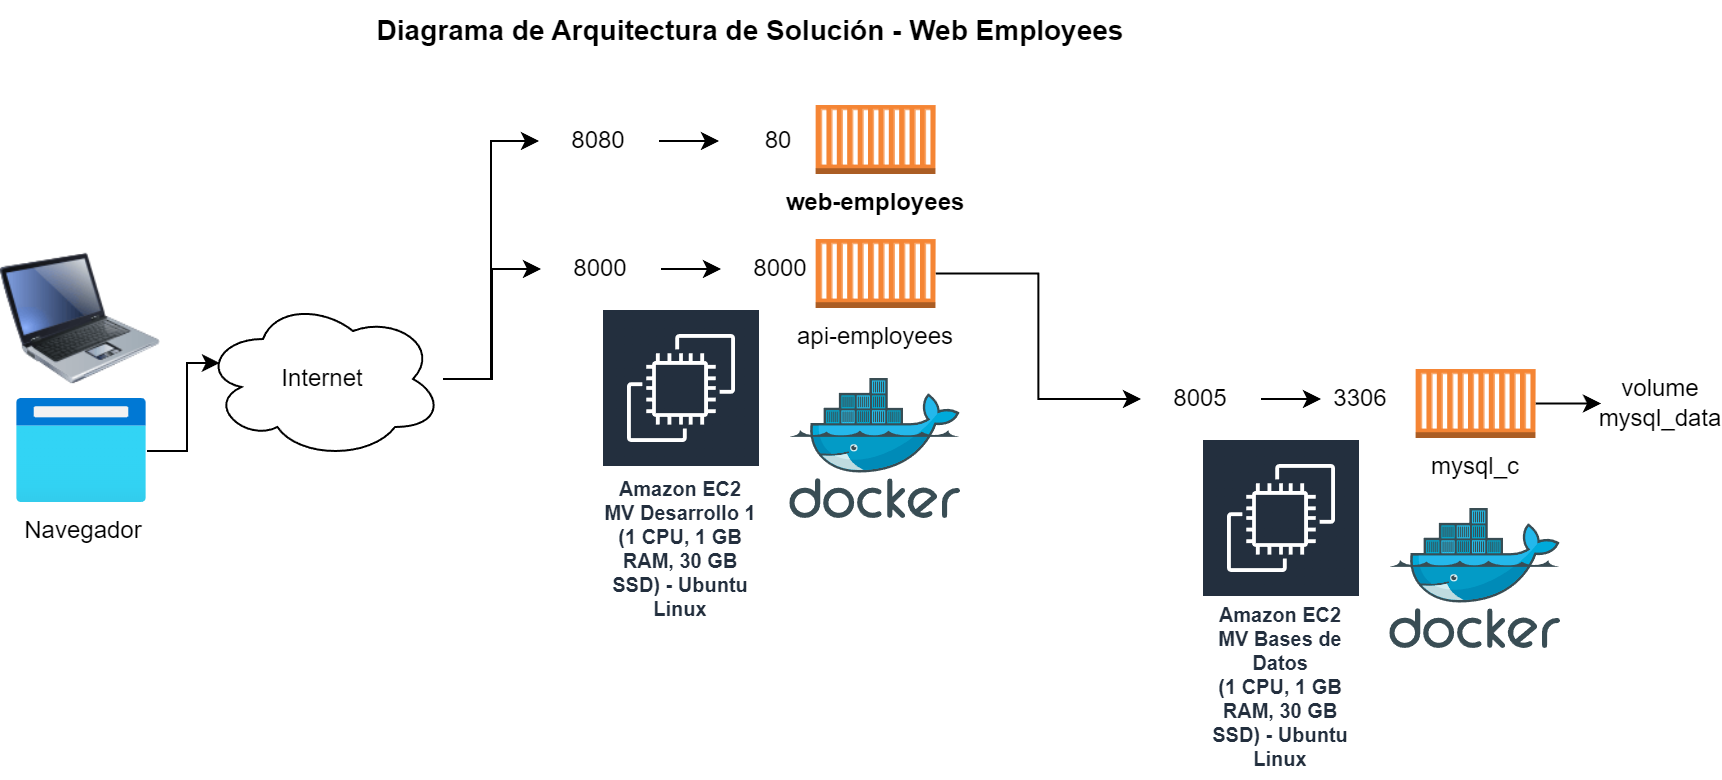

The diagram above was exported from draw.io. Its source (the exported page's mxGraphModel, read from the mxfile embedded in the PNG):
<mxGraphModel dx="1395" dy="703" grid="1" gridSize="10" guides="1" tooltips="1" connect="1" arrows="1" fold="1" page="1" pageScale="1" pageWidth="827" pageHeight="1169" math="0" shadow="0">
  <root>
    <mxCell id="0" />
    <mxCell id="1" parent="0" />
    <mxCell id="lvqSAmXViPxN-5G67egE-1" value="&lt;b&gt;&lt;font style=&quot;font-size: 14px;&quot;&gt;Diagrama de Arquitectura de Solución - Web Employees&lt;/font&gt;&lt;/b&gt;" style="text;html=1;align=center;verticalAlign=middle;whiteSpace=wrap;rounded=0;" parent="1" vertex="1">
      <mxGeometry x="139" width="490" height="30" as="geometry" />
    </mxCell>
    <mxCell id="Gfrpw0IhQISCOGWu4g3H-5" style="edgeStyle=orthogonalEdgeStyle;rounded=0;orthogonalLoop=1;jettySize=auto;html=1;entryX=0;entryY=0.5;entryDx=0;entryDy=0;" edge="1" parent="1" source="lvqSAmXViPxN-5G67egE-3" target="Gfrpw0IhQISCOGWu4g3H-3">
      <mxGeometry relative="1" as="geometry" />
    </mxCell>
    <mxCell id="Gfrpw0IhQISCOGWu4g3H-6" style="edgeStyle=orthogonalEdgeStyle;rounded=0;orthogonalLoop=1;jettySize=auto;html=1;" edge="1" parent="1" source="lvqSAmXViPxN-5G67egE-3" target="lvqSAmXViPxN-5G67egE-10">
      <mxGeometry relative="1" as="geometry" />
    </mxCell>
    <mxCell id="lvqSAmXViPxN-5G67egE-3" value="Internet" style="ellipse;shape=cloud;whiteSpace=wrap;html=1;" parent="1" vertex="1">
      <mxGeometry x="110" y="149" width="120" height="80" as="geometry" />
    </mxCell>
    <mxCell id="lvqSAmXViPxN-5G67egE-4" value="" style="image;html=1;image=img/lib/clip_art/computers/Laptop_128x128.png" parent="1" vertex="1">
      <mxGeometry x="9" y="119" width="80" height="80" as="geometry" />
    </mxCell>
    <mxCell id="lvqSAmXViPxN-5G67egE-5" value="Navegador" style="image;aspect=fixed;html=1;points=[];align=center;fontSize=12;image=img/lib/azure2/general/Browser.svg;" parent="1" vertex="1">
      <mxGeometry x="17" y="199" width="65" height="52" as="geometry" />
    </mxCell>
    <mxCell id="lvqSAmXViPxN-5G67egE-6" style="edgeStyle=orthogonalEdgeStyle;rounded=0;orthogonalLoop=1;jettySize=auto;html=1;entryX=0.07;entryY=0.4;entryDx=0;entryDy=0;entryPerimeter=0;" parent="1" source="lvqSAmXViPxN-5G67egE-5" target="lvqSAmXViPxN-5G67egE-3" edge="1">
      <mxGeometry relative="1" as="geometry" />
    </mxCell>
    <mxCell id="lvqSAmXViPxN-5G67egE-7" value="Amazon EC2&lt;div&gt;MV Desarrollo 1&lt;/div&gt;&lt;div&gt;(1 CPU, 1 GB RAM, 30 GB SSD) - Ubuntu Linux&lt;/div&gt;" style="sketch=0;outlineConnect=0;fontColor=#232F3E;gradientColor=none;strokeColor=#ffffff;fillColor=#232F3E;dashed=0;verticalLabelPosition=middle;verticalAlign=bottom;align=center;html=1;whiteSpace=wrap;fontSize=10;fontStyle=1;spacing=3;shape=mxgraph.aws4.productIcon;prIcon=mxgraph.aws4.ec2;" parent="1" vertex="1">
      <mxGeometry x="309" y="153.5" width="80" height="160" as="geometry" />
    </mxCell>
    <mxCell id="lvqSAmXViPxN-5G67egE-8" value="" style="image;sketch=0;aspect=fixed;html=1;points=[];align=center;fontSize=12;image=img/lib/mscae/Docker.svg;" parent="1" vertex="1">
      <mxGeometry x="403.63" y="189" width="85.37" height="70" as="geometry" />
    </mxCell>
    <mxCell id="lvqSAmXViPxN-5G67egE-24" style="edgeStyle=orthogonalEdgeStyle;rounded=0;orthogonalLoop=1;jettySize=auto;html=1;entryX=0;entryY=0.5;entryDx=0;entryDy=0;" parent="1" source="lvqSAmXViPxN-5G67egE-9" target="lvqSAmXViPxN-5G67egE-18" edge="1">
      <mxGeometry relative="1" as="geometry" />
    </mxCell>
    <mxCell id="lvqSAmXViPxN-5G67egE-9" value="api-employees" style="outlineConnect=0;dashed=0;verticalLabelPosition=bottom;verticalAlign=top;align=center;html=1;shape=mxgraph.aws3.ec2_compute_container;fillColor=#F58534;gradientColor=none;" parent="1" vertex="1">
      <mxGeometry x="416.32000000000005" y="119" width="60" height="34.5" as="geometry" />
    </mxCell>
    <mxCell id="lvqSAmXViPxN-5G67egE-12" style="edgeStyle=orthogonalEdgeStyle;rounded=0;orthogonalLoop=1;jettySize=auto;html=1;" parent="1" source="lvqSAmXViPxN-5G67egE-10" target="lvqSAmXViPxN-5G67egE-11" edge="1">
      <mxGeometry relative="1" as="geometry" />
    </mxCell>
    <mxCell id="lvqSAmXViPxN-5G67egE-10" value="8000" style="text;html=1;align=center;verticalAlign=middle;whiteSpace=wrap;rounded=0;" parent="1" vertex="1">
      <mxGeometry x="279" y="119" width="60" height="30" as="geometry" />
    </mxCell>
    <mxCell id="lvqSAmXViPxN-5G67egE-11" value="8000" style="text;html=1;align=center;verticalAlign=middle;whiteSpace=wrap;rounded=0;" parent="1" vertex="1">
      <mxGeometry x="369" y="119" width="60" height="30" as="geometry" />
    </mxCell>
    <mxCell id="lvqSAmXViPxN-5G67egE-14" value="Amazon EC2&lt;div&gt;MV Bases de Datos&lt;/div&gt;&lt;div&gt;(1 CPU, 1 GB RAM, 30 GB SSD) - Ubuntu Linux&lt;/div&gt;" style="sketch=0;outlineConnect=0;fontColor=#232F3E;gradientColor=none;strokeColor=#ffffff;fillColor=#232F3E;dashed=0;verticalLabelPosition=middle;verticalAlign=bottom;align=center;html=1;whiteSpace=wrap;fontSize=10;fontStyle=1;spacing=3;shape=mxgraph.aws4.productIcon;prIcon=mxgraph.aws4.ec2;" parent="1" vertex="1">
      <mxGeometry x="609" y="218.5" width="80" height="170.5" as="geometry" />
    </mxCell>
    <mxCell id="lvqSAmXViPxN-5G67egE-15" value="" style="image;sketch=0;aspect=fixed;html=1;points=[];align=center;fontSize=12;image=img/lib/mscae/Docker.svg;" parent="1" vertex="1">
      <mxGeometry x="703.63" y="254" width="85.37" height="70" as="geometry" />
    </mxCell>
    <mxCell id="lvqSAmXViPxN-5G67egE-28" style="edgeStyle=orthogonalEdgeStyle;rounded=0;orthogonalLoop=1;jettySize=auto;html=1;entryX=0;entryY=0.5;entryDx=0;entryDy=0;" parent="1" source="lvqSAmXViPxN-5G67egE-16" target="lvqSAmXViPxN-5G67egE-27" edge="1">
      <mxGeometry relative="1" as="geometry" />
    </mxCell>
    <mxCell id="lvqSAmXViPxN-5G67egE-16" value="mysql_c" style="outlineConnect=0;dashed=0;verticalLabelPosition=bottom;verticalAlign=top;align=center;html=1;shape=mxgraph.aws3.ec2_compute_container;fillColor=#F58534;gradientColor=none;" parent="1" vertex="1">
      <mxGeometry x="716.32" y="184" width="60" height="34.5" as="geometry" />
    </mxCell>
    <mxCell id="lvqSAmXViPxN-5G67egE-17" style="edgeStyle=orthogonalEdgeStyle;rounded=0;orthogonalLoop=1;jettySize=auto;html=1;" parent="1" source="lvqSAmXViPxN-5G67egE-18" target="lvqSAmXViPxN-5G67egE-19" edge="1">
      <mxGeometry relative="1" as="geometry" />
    </mxCell>
    <mxCell id="lvqSAmXViPxN-5G67egE-18" value="8005" style="text;html=1;align=center;verticalAlign=middle;whiteSpace=wrap;rounded=0;" parent="1" vertex="1">
      <mxGeometry x="579" y="184" width="60" height="30" as="geometry" />
    </mxCell>
    <mxCell id="lvqSAmXViPxN-5G67egE-19" value="3306" style="text;html=1;align=center;verticalAlign=middle;whiteSpace=wrap;rounded=0;" parent="1" vertex="1">
      <mxGeometry x="669" y="184" width="40" height="30" as="geometry" />
    </mxCell>
    <mxCell id="lvqSAmXViPxN-5G67egE-27" value="volume mysql_data" style="text;html=1;align=center;verticalAlign=middle;whiteSpace=wrap;rounded=0;" parent="1" vertex="1">
      <mxGeometry x="808.9999999999999" y="186.25" width="60" height="30" as="geometry" />
    </mxCell>
    <mxCell id="Gfrpw0IhQISCOGWu4g3H-1" value="&lt;b&gt;web-employees&lt;/b&gt;" style="outlineConnect=0;dashed=0;verticalLabelPosition=bottom;verticalAlign=top;align=center;html=1;shape=mxgraph.aws3.ec2_compute_container;fillColor=#F58534;gradientColor=none;" vertex="1" parent="1">
      <mxGeometry x="416.32000000000005" y="52" width="60" height="34.5" as="geometry" />
    </mxCell>
    <mxCell id="Gfrpw0IhQISCOGWu4g3H-2" style="edgeStyle=orthogonalEdgeStyle;rounded=0;orthogonalLoop=1;jettySize=auto;html=1;" edge="1" parent="1" source="Gfrpw0IhQISCOGWu4g3H-3" target="Gfrpw0IhQISCOGWu4g3H-4">
      <mxGeometry relative="1" as="geometry" />
    </mxCell>
    <mxCell id="Gfrpw0IhQISCOGWu4g3H-3" value="8080" style="text;html=1;align=center;verticalAlign=middle;whiteSpace=wrap;rounded=0;" vertex="1" parent="1">
      <mxGeometry x="278" y="55" width="60" height="30" as="geometry" />
    </mxCell>
    <mxCell id="Gfrpw0IhQISCOGWu4g3H-4" value="80" style="text;html=1;align=center;verticalAlign=middle;whiteSpace=wrap;rounded=0;" vertex="1" parent="1">
      <mxGeometry x="368" y="55" width="60" height="30" as="geometry" />
    </mxCell>
  </root>
</mxGraphModel>